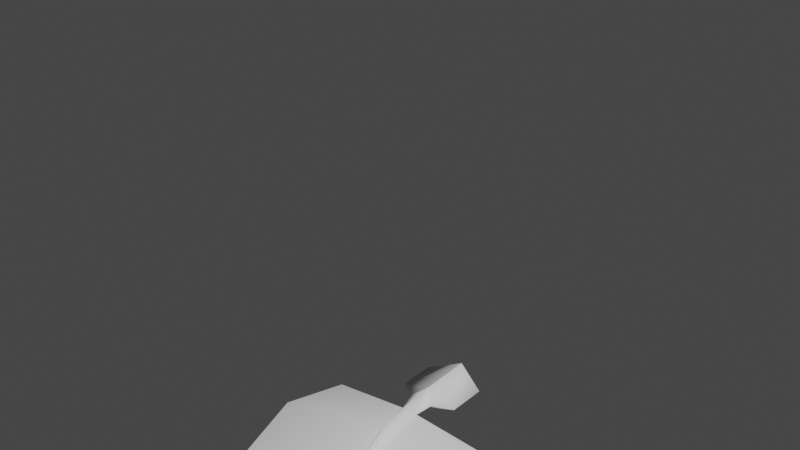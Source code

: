 # Source: FE_leaves_palm_01_12.rw4.blend  (saved by Blender 3.0.42; exported with 4.5.12 LTS)
import bpy
from mathutils import Matrix  # noqa: F401  (used for matrix-valued properties, if any)

bpy.ops.wm.read_factory_settings(use_empty=True)
scene = bpy.context.scene
scene.name = 'Scene'

# ---- collections
col_collection = bpy.data.collections.new('Collection'); scene.collection.children.link(col_collection)

# ---- materials (node trees are filled in below, after node groups)
mat_material_002 = bpy.data.materials.new('Material.002')
mat_material_002.use_transparent_shadow = False

# ---- material node trees
mat_material_002.use_nodes = True; mat_material_002.node_tree.nodes.clear()
_N = mat_material_002.node_tree.nodes; _L = mat_material_002.node_tree.links
n0 = _N.new('ShaderNodeBsdfPrincipled'); n0.name = 'Principled BSDF'; n0.location = (10, 300)
n0.distribution = 'GGX'
n0.subsurface_method = 'RANDOM_WALK_SKIN'
n0.inputs[3].default_value = 1.45
n0.inputs[27].default_value = (0.0, 0.0, 0.0, 1.0)
n0.inputs[28].default_value = 1.0
n1 = _N.new('ShaderNodeOutputMaterial'); n1.name = 'Material Output'; n1.location = (300, 300)
_L.new(n0.outputs[0], n1.inputs[0])
n1.is_active_output = True

# ---- world
world_world = bpy.data.worlds.new('World'); scene.world = world_world
world_world.use_nodes = True; world_world.node_tree.nodes.clear()
_N = world_world.node_tree.nodes; _L = world_world.node_tree.links
n0 = _N.new('ShaderNodeOutputWorld'); n0.name = 'World Output'; n0.location = (300, 300)
n1 = _N.new('ShaderNodeBackground'); n1.name = 'Background'; n1.location = (10, 300)
n1.inputs[0].default_value = (0.05088, 0.05088, 0.05088, 1.0)
_L.new(n1.outputs[0], n0.inputs[0])
n0.is_active_output = True
world_world.color = (0.05088, 0.05088, 0.05088)
world_world.use_sun_shadow = False
world_world.sun_shadow_jitter_overblur = 0.0

# ---- meshes
me_fe_starter3_sp1_gmdl_001 = bpy.data.meshes.new('FE_starter3_Sp1.gmdl.001')
me_fe_starter3_sp1_gmdl_001.from_pydata([(-0.4383, -0.1576, -0.09107), (-0.314, -0.3582, -0.056), (-0.6198, -0.3201, -0.1829), (-0.03915, -0.2172, 0.005081), (0.006312, -0.3632, -0.03933), (2.963e-06, -0.2098, -0.04088), (0.03539, -0.2171, 0.005019), (0.4526, -0.158, -0.09004), (0.3289, -0.3578, -0.05654), (0.6343, -0.322, -0.1751), (-0.3158, -0.8819, -0.3192), (-0.624, -0.8246, -0.4084), (0.005783, -0.8883, -0.3104), (0.3318, -0.8815, -0.3198), (0.6396, -0.8288, -0.402), (-0.177, -1.433, -0.6122), (-0.3526, -1.36, -0.6814), (0.004885, -1.446, -0.5998), (0.192, -1.432, -0.6127), (0.3674, -1.365, -0.6762), (-0.09483, -1.753, -0.8247), (0.004564, -1.761, -0.8269), (0.1077, -1.753, -0.8251), (-0.09483, -1.753, -0.8247), (-0.177, -1.441, -0.604), (-0.3526, -1.36, -0.6814), (0.004564, -1.761, -0.8269), (0.004899, -1.459, -0.5886), (0.004564, -1.761, -0.8269), (0.1077, -1.753, -0.8251), (0.192, -1.441, -0.6049), (0.004899, -1.459, -0.5886), (0.3674, -1.365, -0.6762), (-0.3158, -0.8885, -0.3091), (-0.624, -0.8246, -0.4084), (-0.0181, -0.8989, -0.2939), (0.004899, -1.459, -0.5886), (0.001535, -0.9157, -0.2679), (-0.0181, -0.8989, -0.2939), (0.01991, -0.8989, -0.294), (0.3318, -0.8878, -0.3102), (0.01991, -0.8989, -0.294), (0.6396, -0.8288, -0.402), (-0.3139, -0.3615, -0.04468), (-0.6198, -0.3201, -0.1829), (-0.02895, -0.3696, -0.01755), (0.001092, -0.3823, 0.02232), (-0.02895, -0.3696, -0.01755), (0.02661, -0.3696, -0.0176), (0.3289, -0.3611, -0.04567), (0.02661, -0.3696, -0.0176), (0.6343, -0.322, -0.1751), (-0.4383, -0.1576, -0.09107), (-0.03915, -0.2172, 0.005081), (0.0001026, -0.2243, 0.05098), (-0.03915, -0.2172, 0.005081), (0.03539, -0.2171, 0.005019), (0.4526, -0.158, -0.09004), (0.03539, -0.2171, 0.005019), (-0.001698, -0.1406, 0.06208), (-0.05819, -0.1302, 0.01634), (-0.001807, -0.1314, -0.03057), (0.05293, -0.1392, 0.01544), (-0.0001011, -0.09436, 0.05949), (-0.1428, -0.08308, 0.004741), (-0.0003561, -0.08338, -0.05121), (0.133, -0.09207, 0.003817), (-0.0001011, -0.09436, 0.05949), (-0.0003561, -0.08338, -0.05121), (-0.001201, 0.1353, 0.05949), (-0.1426, 0.08054, 0.004192), (-0.001332, 0.1463, -0.05121), (0.1353, 0.08068, 0.004098), (-0.001201, 0.1353, 0.05949), (-0.001332, 0.1463, -0.05121)], [], [(0, 1, 2), (1, 0, 4), (0, 3, 4), (3, 5, 4), (5, 6, 4), (8, 4, 7), (6, 7, 4), (7, 9, 8), (10, 11, 1), (1, 11, 2), (4, 12, 1), (12, 10, 1), (8, 13, 4), (13, 12, 4), (9, 14, 8), (14, 13, 8), (10, 15, 11), (15, 16, 11), (17, 15, 12), (12, 15, 10), (18, 17, 13), (13, 17, 12), (19, 18, 14), (14, 18, 13), (16, 15, 20), (17, 21, 15), (15, 21, 20), (17, 18, 21), (18, 22, 21), (18, 19, 22), (23, 24, 25), (27, 24, 26), (23, 26, 24), (29, 30, 28), (28, 30, 31), (29, 32, 30), (33, 34, 24), (24, 34, 25), (27, 35, 24), (35, 33, 24), (36, 37, 38), (36, 39, 37), (30, 40, 31), (40, 41, 31), (40, 30, 42), (42, 30, 32), (33, 43, 34), (43, 44, 34), (35, 45, 33), (45, 43, 33), (46, 47, 37), (37, 47, 38), (39, 48, 37), (48, 46, 37), (49, 50, 40), (40, 50, 41), (51, 49, 42), (49, 40, 42), (44, 43, 52), (45, 53, 43), (43, 53, 52), (54, 55, 46), (47, 46, 55), (54, 46, 56), (46, 48, 56), (50, 49, 58), (49, 57, 58), (49, 51, 57), (60, 55, 59), (55, 54, 59), (60, 61, 3), (5, 3, 61), (54, 56, 59), (56, 62, 59), (5, 61, 6), (6, 61, 62), (64, 60, 63), (60, 59, 63), (64, 65, 60), (61, 60, 65), (66, 67, 62), (59, 62, 67), (66, 62, 68), (62, 61, 68), (63, 69, 64), (64, 69, 70), (71, 65, 70), (65, 64, 70), (72, 73, 66), (67, 66, 73), (66, 68, 72), (68, 74, 72)])
me_fe_starter3_sp1_gmdl_001.polygons.foreach_set('use_smooth', [True] * 92)
_uv = me_fe_starter3_sp1_gmdl_001.uv_layers.new(name='UVMap')
_uv.uv.foreach_set('vector', [0.5836, 0.1159, 0.6494, 0.1876, 0.5451, 0.1876, 0.6494, 0.1876, 0.5836, 0.1159, 0.7586, 0.1876, 0.5836, 0.1159, 0.7425, 0.1362, 0.7586, 0.1876, 0.7425, 0.1362, 0.7584, 0.1361, 0.7586, 0.1876, 0.7584, 0.1361, 0.7733, 0.1362, 0.7586, 0.1876, 0.8687, 0.1876, 0.7586, 0.1876, 0.9345, 0.1159, 0.7733, 0.1362, 0.9345, 0.1159, 0.7586, 0.1876, 0.9345, 0.1159, 0.973, 0.1876, 0.8687, 0.1876, 0.646, 0.3589, 0.5385, 0.3589, 0.6494, 0.1876, 0.6494, 0.1876, 0.5385, 0.3589, 0.5451, 0.1876, 0.7586, 0.1876, 0.7582, 0.3589, 0.6494, 0.1876, 0.7582, 0.3589, 0.646, 0.3589, 0.6494, 0.1876, 0.8687, 0.1876, 0.8721, 0.3589, 0.7586, 0.1876, 0.8721, 0.3589, 0.7582, 0.3589, 0.7586, 0.1876, 0.973, 0.1876, 0.9796, 0.3589, 0.8687, 0.1876, 0.9796, 0.3589, 0.8721, 0.3589, 0.8687, 0.1876, 0.646, 0.3589, 0.6932, 0.5933, 0.5385, 0.3589, 0.6932, 0.5933, 0.6307, 0.5933, 0.5385, 0.3589, 0.758, 0.5933, 0.6932, 0.5933, 0.7582, 0.3589, 0.7582, 0.3589, 0.6932, 0.5933, 0.646, 0.3589, 0.8248, 0.5933, 0.758, 0.5933, 0.8721, 0.3589, 0.8721, 0.3589, 0.758, 0.5933, 0.7582, 0.3589, 0.8874, 0.5933, 0.8248, 0.5933, 0.9796, 0.3589, 0.9796, 0.3589, 0.8248, 0.5933, 0.8721, 0.3589, 0.6307, 0.5933, 0.6932, 0.5933, 0.7371, 0.7198, 0.758, 0.5933, 0.7586, 0.7197, 0.6932, 0.5933, 0.6932, 0.5933, 0.7586, 0.7197, 0.7371, 0.7198, 0.758, 0.5933, 0.8248, 0.5933, 0.7586, 0.7197, 0.8248, 0.5933, 0.781, 0.7198, 0.7586, 0.7197, 0.8248, 0.5933, 0.8874, 0.5933, 0.781, 0.7198, 0.3411, 0.06986, 0.3891, 0.2279, 0.4608, 0.2279, 0.3149, 0.228, 0.3891, 0.2279, 0.3143, 0.06991, 0.3411, 0.06986, 0.3143, 0.06991, 0.3891, 0.2279, 0.2863, 0.06986, 0.2383, 0.2279, 0.3143, 0.06991, 0.3143, 0.06991, 0.2383, 0.2279, 0.3149, 0.228, 0.2863, 0.06986, 0.1666, 0.2279, 0.2383, 0.2279, 0.455, 0.5099, 0.5894, 0.5099, 0.3891, 0.2279, 0.3891, 0.2279, 0.5894, 0.5099, 0.4608, 0.2279, 0.3149, 0.228, 0.3263, 0.5099, 0.3891, 0.2279, 0.3263, 0.5099, 0.455, 0.5099, 0.3891, 0.2279, 0.3149, 0.228, 0.3169, 0.5099, 0.3263, 0.5099, 0.3149, 0.228, 0.3081, 0.5099, 0.3169, 0.5099, 0.2383, 0.2279, 0.1724, 0.5099, 0.3149, 0.228, 0.1724, 0.5099, 0.3081, 0.5099, 0.3149, 0.228, 0.1724, 0.5099, 0.2383, 0.2279, 0.03806, 0.5099, 0.03806, 0.5099, 0.2383, 0.2279, 0.1666, 0.2279, 0.455, 0.5099, 0.4508, 0.7351, 0.5894, 0.5099, 0.4508, 0.7351, 0.5812, 0.7351, 0.5894, 0.5099, 0.3263, 0.5099, 0.3309, 0.735, 0.455, 0.5099, 0.3309, 0.735, 0.4508, 0.7351, 0.455, 0.5099, 0.3168, 0.7348, 0.3309, 0.735, 0.3169, 0.5099, 0.3169, 0.5099, 0.3309, 0.735, 0.3263, 0.5099, 0.3081, 0.5099, 0.3048, 0.7351, 0.3169, 0.5099, 0.3048, 0.7351, 0.3168, 0.7348, 0.3169, 0.5099, 0.1766, 0.7351, 0.3048, 0.7351, 0.1724, 0.5099, 0.1724, 0.5099, 0.3048, 0.7351, 0.3081, 0.5099, 0.04627, 0.7351, 0.1766, 0.7351, 0.03806, 0.5099, 0.1766, 0.7351, 0.1724, 0.5099, 0.03806, 0.5099, 0.5812, 0.7351, 0.4508, 0.7351, 0.5331, 0.815, 0.3309, 0.735, 0.3361, 0.7993, 0.4508, 0.7351, 0.4508, 0.7351, 0.3361, 0.7993, 0.5331, 0.815, 0.3115, 0.7994, 0.3361, 0.7993, 0.3168, 0.7348, 0.3309, 0.735, 0.3168, 0.7348, 0.3361, 0.7993, 0.3115, 0.7994, 0.3168, 0.7348, 0.2893, 0.7993, 0.3168, 0.7348, 0.3048, 0.7351, 0.2893, 0.7993, 0.3048, 0.7351, 0.1766, 0.7351, 0.2893, 0.7993, 0.1766, 0.7351, 0.09439, 0.815, 0.2893, 0.7993, 0.1766, 0.7351, 0.04627, 0.7351, 0.09439, 0.815, 0.3363, 0.8178, 0.3361, 0.7993, 0.3119, 0.8179, 0.3361, 0.7993, 0.3115, 0.7994, 0.3119, 0.8179, 0.7424, 0.1214, 0.7581, 0.1213, 0.7425, 0.1362, 0.7584, 0.1361, 0.7425, 0.1362, 0.7581, 0.1213, 0.3115, 0.7994, 0.2893, 0.7993, 0.3119, 0.8179, 0.2893, 0.7993, 0.2883, 0.8178, 0.3119, 0.8179, 0.7584, 0.1361, 0.7581, 0.1213, 0.7733, 0.1362, 0.7733, 0.1362, 0.7581, 0.1213, 0.7733, 0.1214, 0.3929, 0.8393, 0.3363, 0.8178, 0.3174, 0.8394, 0.3363, 0.8178, 0.3119, 0.8179, 0.3174, 0.8394, 0.6943, 0.09485, 0.7614, 0.09476, 0.7424, 0.1214, 0.7581, 0.1213, 0.7424, 0.1214, 0.7614, 0.09476, 0.2442, 0.8393, 0.3174, 0.8394, 0.2883, 0.8178, 0.3119, 0.8179, 0.2883, 0.8178, 0.3174, 0.8394, 0.8265, 0.0948, 0.7733, 0.1214, 0.7614, 0.09476, 0.7733, 0.1214, 0.7581, 0.1213, 0.7614, 0.09476, 0.3174, 0.8394, 0.318, 0.9845, 0.3929, 0.8393, 0.3929, 0.8393, 0.318, 0.9845, 0.3941, 0.9531, 0.7605, 0.0005779, 0.7614, 0.09476, 0.6944, 0.01629, 0.7614, 0.09476, 0.6943, 0.09485, 0.6944, 0.01629, 0.243, 0.9532, 0.318, 0.9845, 0.2442, 0.8393, 0.3174, 0.8394, 0.2442, 0.8393, 0.318, 0.9845, 0.8265, 0.0948, 0.7614, 0.09476, 0.8256, 0.01624, 0.7614, 0.09476, 0.7605, 0.0005779, 0.8256, 0.01624])
me_fe_starter3_sp1_gmdl_001.materials.append(mat_material_002)
me_fe_starter3_sp1_gmdl_001.use_remesh_fix_poles = True
me_fe_starter3_sp1_gmdl_001.use_remesh_preserve_attributes = False
me_fe_starter3_sp1_gmdl_001.update()
arm_armature = bpy.data.armatures.new('Armature')  # bones are not reproduced

# ---- objects
ob_armature = bpy.data.objects.new('Armature', arm_armature)
ob_fe_starter3_sp1_gmdl_001 = bpy.data.objects.new('FE_starter3_Sp1.gmdl.001', me_fe_starter3_sp1_gmdl_001)

# ---- transforms, parenting, visibility, modifiers, constraints
ob_armature.location = (0.0, 0.0, 0.0)
ob_fe_starter3_sp1_gmdl_001.parent = ob_armature
ob_fe_starter3_sp1_gmdl_001.location = (0.0, 0.0, 0.0)
_vg = ob_fe_starter3_sp1_gmdl_001.vertex_groups.new(name='Bone')
for _i, _w in zip([0, 1, 2, 3, 4, 5, 6, 7, 8, 9, 10, 11, 12, 13, 14, 15, 16, 17, 18, 19, 20, 21, 22, 23, 24, 25, 26, 27, 28, 29, 30, 31, 32, 33, 34, 35, 36, 37, 38, 39, 40, 41, 42, 43, 44, 45, 46, 47, 48, 49, 50, 51, 52, 53, 54, 55, 56, 57, 58, 59, 60, 61, 62, 63, 64, 65, 66, 67, 68, 69, 70, 71, 72, 73, 74], [1.49e-06, 2.861e-06, 0.0, 0.0003082, 0.0, 0.0, 3.994e-06, 0.0, 0.0004267, 3.755e-06, 0.0, 1.577e-06, 0.0, 0.0003171, 0.0001135, 0.0, 9.863e-08, 0.0, 0.0, 0.0, 0.0, 0.0, 0.0, 0.0, 4.166e-10, 2.403e-08, 0.0, 0.0, 0.0, 5.412e-09, 5.752e-07, 0.0, 9.488e-08, 0.0, 5.153e-06, 0.0, 0.0, 1.199e-10, 0.0, 0.0, 0.0, 0.0, 3e-06, 0.0, 0.0, 0.0, 5.31e-06, 0.0, 0.0, 0.0, 0.0, 4.226e-05, 0.000459, 0.0, 0.0, 0.0, 0.0, 1.303e-06, 0.0, 1.0, 1.0, 1.0, 1.0, 1.0, 1.0, 1.0, 1.0, 1.0, 1.0, 1.0, 1.0, 1.0, 1.0, 1.0, 1.0]): _vg.add([_i], _w, 'REPLACE')
_vg = ob_fe_starter3_sp1_gmdl_001.vertex_groups.new(name='Bone.001')
for _i, _w in zip([3, 5, 6, 53, 54, 55, 56, 58, 59], [0.9997, 1.0, 1.0, 1.0, 1.0, 1.0, 1.0, 1.0, 0.0]): _vg.add([_i], _w, 'REPLACE')
_vg = ob_fe_starter3_sp1_gmdl_001.vertex_groups.new(name='Bone.002')
for _i, _w in zip([0, 1, 2, 3, 4, 5, 6, 7, 8, 9, 10, 11, 12, 13, 14, 15, 16, 17, 18, 19, 20, 21, 22, 23, 24, 25, 26, 27, 28, 29, 30, 31, 32, 33, 34, 35, 36, 37, 38, 39, 40, 41, 42, 43, 44, 45, 46, 47, 48, 49, 50, 51, 52, 53, 54, 55, 56, 57, 58], [1.0, 1.0, 1.0, 0.0, 1.0, 0.0, 0.0, 1.0, 0.9996, 1.0, 0.5, 0.5, 0.5, 0.4997, 0.4999, 0.25, 0.25, 0.25, 0.25, 0.25, 0.0, 0.0, 0.0, 0.0, 0.25, 0.25, 0.0, 0.25, 0.0, 1.953e-05, 0.25, 0.25, 0.25, 0.5, 0.5, 0.5, 0.25, 0.5, 0.5, 0.5, 0.5, 0.5, 0.5, 1.0, 1.0, 1.0, 1.0, 1.0, 1.0, 1.0, 1.0, 1.0, 0.9995, 0.0, 0.0, 0.0, 0.0, 1.0, 0.0]): _vg.add([_i], _w, 'REPLACE')
_vg = ob_fe_starter3_sp1_gmdl_001.vertex_groups.new(name='Bone.003')
for _i, _w in zip([0, 1, 2, 7, 8, 9, 10, 11, 12, 13, 14, 15, 16, 17, 18, 19, 20, 21, 22, 23, 24, 25, 26, 27, 28, 29, 30, 31, 32, 33, 34, 35, 36, 37, 38, 39, 40, 41, 42, 43, 44, 49, 51, 52, 57], [0.0, 0.0, 0.0, 0.0, 0.0, 0.0, 0.5, 0.5, 0.5, 0.5, 0.5, 0.75, 0.75, 0.75, 0.75, 0.75, 1.0, 1.0, 1.0, 1.0, 0.75, 0.75, 1.0, 0.75, 1.0, 1.0, 0.75, 0.75, 0.75, 0.5, 0.5, 0.5, 0.75, 0.5, 0.5, 0.5, 0.5, 0.5, 0.5, 0.0, 0.0, 0.0, 0.0, 0.0, 0.0]): _vg.add([_i], _w, 'REPLACE')
_m = ob_fe_starter3_sp1_gmdl_001.modifiers.new('Armature', 'ARMATURE')
_m.object = ob_armature

# ---- collection membership
col_collection.objects.link(ob_armature)
col_collection.objects.link(ob_fe_starter3_sp1_gmdl_001)

# ---- scene / render settings (as saved in the file)
scene.frame_start = 1; scene.frame_end = 250; scene.frame_set(30)
scene.render.engine = 'BLENDER_EEVEE_NEXT'
scene.cycles.sampling_pattern = 'TABULATED_SOBOL'
scene.cycles.use_light_tree = False
scene.view_settings.view_transform = 'Filmic'
bpy.context.view_layer.update()

# ---- added for rendering (the .blend has no active camera and no usable light): camera, sun
cam_auto = bpy.data.cameras.new('AutoCamera')
cam_auto.lens = 50.0
cam_auto.sensor_width = 36.0
cam_auto.clip_end = 1000.0
ob_auto_camera = bpy.data.objects.new('AutoCamera', cam_auto)
scene.collection.objects.link(ob_auto_camera)
ob_auto_camera.location = (2.35402, -3.10644, 2.777)
ob_auto_camera.rotation_euler = (1.09748, -7.21219e-08, 0.694738)
scene.camera = ob_auto_camera
light_auto_sun = bpy.data.lights.new('AutoSun', 'SUN')
light_auto_sun.energy = 3.0
light_auto_sun.angle = 0.0523599
ob_auto_sun = bpy.data.objects.new('AutoSun', light_auto_sun)
scene.collection.objects.link(ob_auto_sun)
ob_auto_sun.rotation_euler = (0.872665, 0.174533, 0.523599)
bpy.context.view_layer.update()
